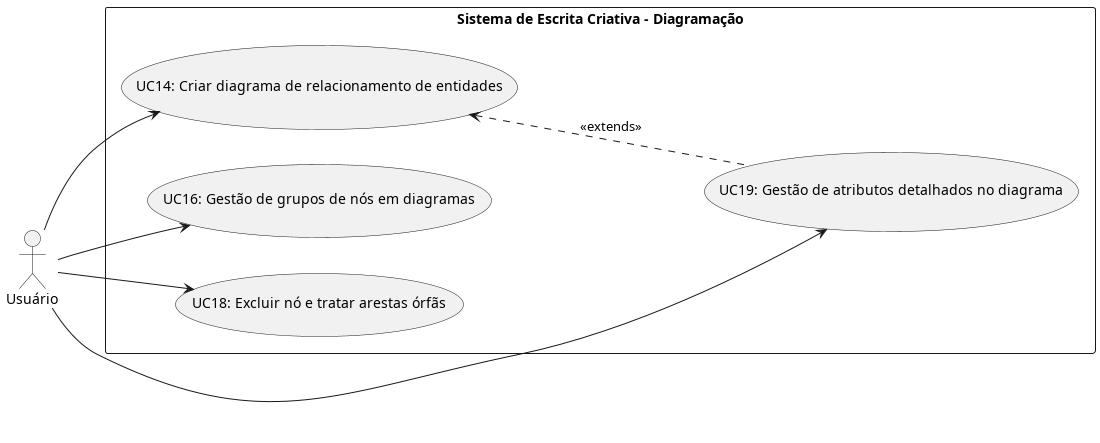

The diagram above was rendered by PlantUML. Its source (embedded in the PNG):
@startuml UC_Diagramacao
left to right direction
skinparam PackageStyle rectangle

actor "Usuário" as U

rectangle "Sistema de Escrita Criativa - Diagramação" {
    usecase "UC14: Criar diagrama de relacionamento de entidades" as UC14
    usecase "UC16: Gestão de grupos de nós em diagramas" as UC16
    usecase "UC18: Excluir nó e tratar arestas órfãs" as UC18
    usecase "UC19: Gestão de atributos detalhados no diagrama" as UC19
}

U --> UC14
U --> UC16
U --> UC18
U --> UC19

UC14 <.-. UC19: <<extends>>
@enduml